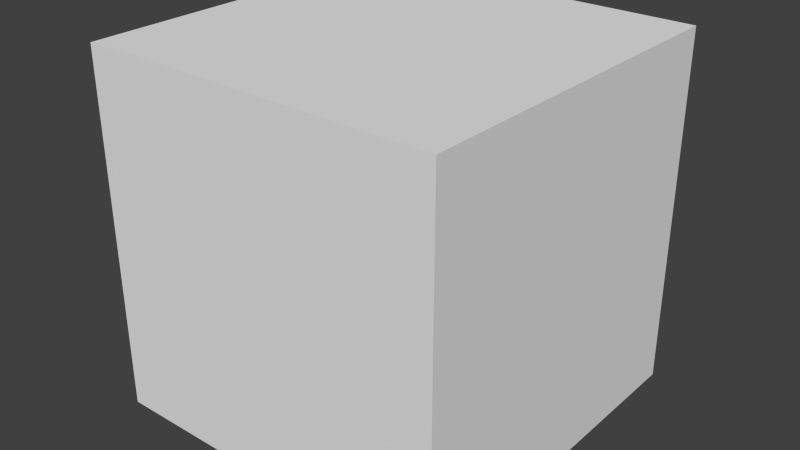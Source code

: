 # Source: materials.blend  (saved by Blender 2.69.0; exported with 4.5.12 LTS)
import bpy
from mathutils import Matrix  # noqa: F401  (used for matrix-valued properties, if any)

bpy.ops.wm.read_factory_settings(use_empty=True)
scene = bpy.context.scene
scene.name = 'Scene'

# ---- collections
col_collection_1 = bpy.data.collections.new('Collection 1'); scene.collection.children.link(col_collection_1)

# ---- materials (node trees are filled in below, after node groups)
mat_game_soil = bpy.data.materials.new('Game/Soil')
mat_game_soil.alpha_threshold = 0.0
mat_game_soil.use_transparent_shadow = False
mat_game_soil.roughness = 0.5
mat_game_soil.line_color = (0.0, 0.0, 0.0, 1.0)

# ---- material node trees

# ---- world
world_world = bpy.data.worlds.new('World'); scene.world = world_world
world_world.color = (0.05088, 0.05088, 0.05088)
world_world.use_sun_shadow = False
world_world.sun_shadow_jitter_overblur = 0.0
world_world.cycles.sampling_method = 'MANUAL'
world_world.cycles.sample_map_resolution = 256

# ---- meshes
me_cube_001 = bpy.data.meshes.new('Cube.001')
me_cube_001.from_pydata([(-1.0, -1.0, -1.0), (-1.0, 1.0, -1.0), (1.0, 1.0, -1.0), (1.0, -1.0, -1.0), (-1.0, -1.0, 1.0), (-1.0, 1.0, 1.0), (1.0, 1.0, 1.0), (1.0, -1.0, 1.0)], [], [(4, 5, 1, 0), (5, 6, 2, 1), (6, 7, 3, 2), (7, 4, 0, 3), (0, 1, 2, 3), (7, 6, 5, 4)])
_uv = me_cube_001.uv_layers.new(name='UVMap')
_uv.uv.foreach_set('vector', [0.25, 1.521e-07, 0.25, 1.0, 0.0, 1.0, 0.0, 1.521e-07, 0.25, 1.0, 0.5, 1.0, 0.75, 1.0, 1.0, 1.0, 0.5, 1.0, 0.5, 0.0, 0.75, 0.0, 0.75, 1.0, 0.5, 0.0, 0.25, 1.521e-07, 1.0, 1.521e-07, 0.75, 0.0, 1.0, 1.521e-07, 1.0, 1.0, 0.75, 1.0, 0.75, 0.0, 0.5, 0.0, 0.5, 1.0, 0.25, 1.0, 0.25, 1.521e-07])
me_cube_001.materials.append(mat_game_soil)
me_cube_001.use_remesh_preserve_volume = False
me_cube_001.use_remesh_preserve_attributes = False
me_cube_001.use_mirror_vertex_groups = False
me_cube_001.update()

# ---- objects
ob_cube = bpy.data.objects.new('Cube', me_cube_001)

# ---- transforms, parenting, visibility, modifiers, constraints
ob_cube.location = (0.0, 0.0, 0.0)
ob_cube.lineart.crease_threshold = 0.0

# ---- collection membership
col_collection_1.objects.link(ob_cube)

# ---- scene / render settings (as saved in the file)
scene.frame_start = 1; scene.frame_end = 250; scene.frame_set(1)
scene.render.engine = 'BLENDER_EEVEE_NEXT'
scene.render.image_settings.compression = 90
scene.render.resolution_percentage = 50
scene.render.dither_intensity = 0.0
scene.cycles.use_denoising = False
scene.cycles.samples = 10
scene.cycles.sampling_pattern = 'TABULATED_SOBOL'
scene.cycles.light_sampling_threshold = 0.0
scene.cycles.use_adaptive_sampling = False
scene.cycles.use_light_tree = False
scene.cycles.blur_glossy = 0.0
scene.cycles.volume_bounces = 1
scene.cycles.pixel_filter_type = 'GAUSSIAN'
scene.cycles.sample_clamp_indirect = 0.0
scene.view_settings.view_transform = 'Standard'
bpy.context.view_layer.update()

# ---- added for rendering (the .blend has no active camera and no usable light): camera, sun
cam_auto = bpy.data.cameras.new('AutoCamera')
cam_auto.lens = 50.0
cam_auto.sensor_width = 36.0
cam_auto.clip_end = 1000.0
ob_auto_camera = bpy.data.objects.new('AutoCamera', cam_auto)
scene.collection.objects.link(ob_auto_camera)
ob_auto_camera.location = (3.20507, -3.84609, 2.56406)
ob_auto_camera.rotation_euler = (1.09748, -7.21219e-08, 0.694738)
scene.camera = ob_auto_camera
light_auto_sun = bpy.data.lights.new('AutoSun', 'SUN')
light_auto_sun.energy = 3.0
light_auto_sun.angle = 0.0523599
ob_auto_sun = bpy.data.objects.new('AutoSun', light_auto_sun)
scene.collection.objects.link(ob_auto_sun)
ob_auto_sun.rotation_euler = (0.872665, 0.174533, 0.523599)
bpy.context.view_layer.update()
